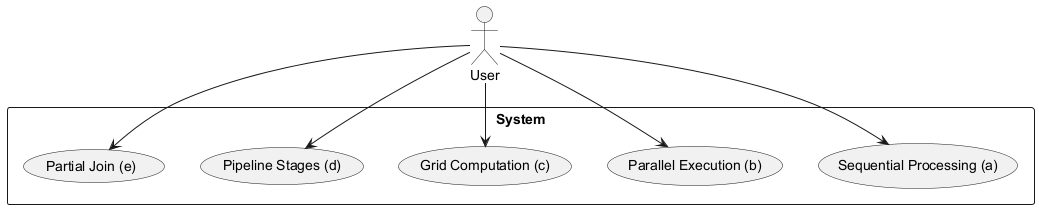

The diagram above was rendered by PlantUML. Its source (embedded in the PNG):
@startuml
actor User

rectangle System {
  usecase "Sequential Processing (a)"
  usecase "Parallel Execution (b)"
  usecase "Grid Computation (c)"
  usecase "Pipeline Stages (d)"
  usecase "Partial Join (e)"
}

User --> "Sequential Processing (a)"
User --> "Parallel Execution (b)"
User --> "Grid Computation (c)"
User --> "Pipeline Stages (d)"
User --> "Partial Join (e)"
@enduml